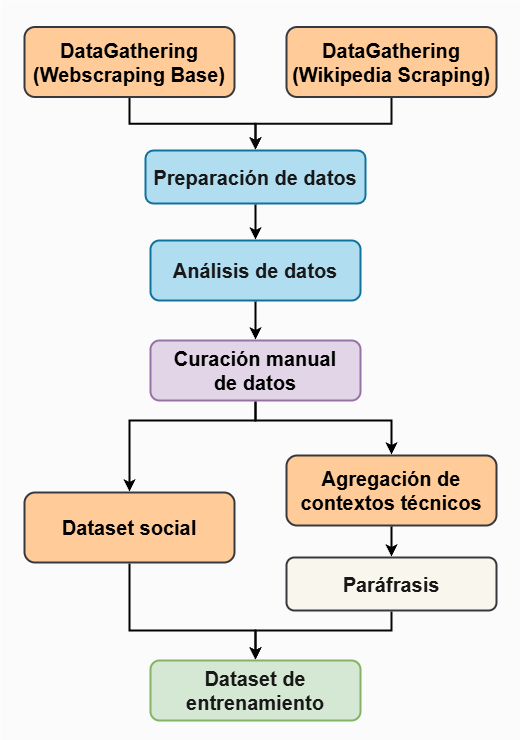

The diagram above was exported from draw.io. Its source (the exported page's mxGraphModel, read from the mxfile embedded in the PNG):
<mxGraphModel dx="1428" dy="2010" grid="1" gridSize="10" guides="1" tooltips="1" connect="1" arrows="1" fold="1" page="1" pageScale="1" pageWidth="827" pageHeight="1169" background="#ffffff" math="0" shadow="0" adaptiveColors="simple">
  <root>
    <mxCell id="0" />
    <mxCell id="1" parent="0" />
    <mxCell id="U5HDct4mpMKkz7Tgd9U--24" value="" style="rounded=0;whiteSpace=wrap;html=1;fillColor=light-dark(#FBFBFB,#FFFFFF);strokeColor=none;fillStyle=solid;" parent="1" vertex="1">
      <mxGeometry x="620" y="-30" width="520" height="740" as="geometry" />
    </mxCell>
    <mxCell id="e0WvmOorlNaOZFFo_4s8-21" style="edgeStyle=orthogonalEdgeStyle;rounded=0;orthogonalLoop=1;jettySize=auto;html=1;exitX=0.5;exitY=1;exitDx=0;exitDy=0;entryX=0.5;entryY=0;entryDx=0;entryDy=0;strokeColor=#000000;strokeWidth=2;" edge="1" parent="1" source="e0WvmOorlNaOZFFo_4s8-11" target="e0WvmOorlNaOZFFo_4s8-13">
      <mxGeometry relative="1" as="geometry" />
    </mxCell>
    <mxCell id="e0WvmOorlNaOZFFo_4s8-11" value="&lt;font color=&quot;#000000&quot;&gt;&lt;span style=&quot;font-size: 20px;&quot;&gt;&lt;b&gt;DataGathering&lt;/b&gt;&lt;/span&gt;&lt;/font&gt;&lt;div&gt;&lt;font color=&quot;#000000&quot;&gt;&lt;span style=&quot;font-size: 20px;&quot;&gt;&lt;b&gt;(Webscraping Base)&lt;/b&gt;&lt;/span&gt;&lt;/font&gt;&lt;/div&gt;" style="rounded=1;whiteSpace=wrap;html=1;fillColor=#ffcc99;strokeColor=#36393d;fillStyle=solid;perimeterSpacing=1;strokeWidth=2;" vertex="1" parent="1">
      <mxGeometry x="644" y="-3.5" width="210" height="70" as="geometry" />
    </mxCell>
    <mxCell id="e0WvmOorlNaOZFFo_4s8-22" style="edgeStyle=orthogonalEdgeStyle;rounded=0;orthogonalLoop=1;jettySize=auto;html=1;exitX=0.5;exitY=1;exitDx=0;exitDy=0;strokeColor=#0B0B0B;strokeWidth=2;entryX=0.5;entryY=0;entryDx=0;entryDy=0;" edge="1" parent="1" source="e0WvmOorlNaOZFFo_4s8-12" target="e0WvmOorlNaOZFFo_4s8-13">
      <mxGeometry relative="1" as="geometry">
        <mxPoint x="870" y="100" as="targetPoint" />
      </mxGeometry>
    </mxCell>
    <mxCell id="e0WvmOorlNaOZFFo_4s8-12" value="&lt;font color=&quot;#000000&quot;&gt;&lt;span style=&quot;font-size: 20px;&quot;&gt;&lt;b&gt;DataGathering&lt;/b&gt;&lt;/span&gt;&lt;/font&gt;&lt;div&gt;&lt;font color=&quot;#000000&quot;&gt;&lt;span style=&quot;font-size: 20px;&quot;&gt;&lt;b&gt;(Wikipedia Scraping)&lt;/b&gt;&lt;/span&gt;&lt;/font&gt;&lt;/div&gt;" style="rounded=1;whiteSpace=wrap;html=1;fillColor=#ffcc99;strokeColor=#36393d;fillStyle=solid;perimeterSpacing=1;strokeWidth=2;" vertex="1" parent="1">
      <mxGeometry x="906" y="-3.5" width="210" height="70" as="geometry" />
    </mxCell>
    <mxCell id="e0WvmOorlNaOZFFo_4s8-23" style="edgeStyle=orthogonalEdgeStyle;rounded=0;orthogonalLoop=1;jettySize=auto;html=1;exitX=0.5;exitY=1;exitDx=0;exitDy=0;entryX=0.5;entryY=0;entryDx=0;entryDy=0;strokeColor=#000000;strokeWidth=2;" edge="1" parent="1" source="e0WvmOorlNaOZFFo_4s8-13" target="e0WvmOorlNaOZFFo_4s8-14">
      <mxGeometry relative="1" as="geometry" />
    </mxCell>
    <mxCell id="e0WvmOorlNaOZFFo_4s8-13" value="&lt;font color=&quot;#181818&quot;&gt;&lt;span style=&quot;font-size: 20px;&quot;&gt;&lt;b&gt;Preparación de datos&lt;/b&gt;&lt;/span&gt;&lt;/font&gt;" style="rounded=1;whiteSpace=wrap;html=1;fillColor=#b1ddf0;strokeColor=#10739e;fillStyle=solid;perimeterSpacing=1;strokeWidth=2;labelBackgroundColor=light-dark(default, #b1ddf0);" vertex="1" parent="1">
      <mxGeometry x="765" y="120" width="220" height="53" as="geometry" />
    </mxCell>
    <mxCell id="e0WvmOorlNaOZFFo_4s8-24" style="edgeStyle=orthogonalEdgeStyle;rounded=0;orthogonalLoop=1;jettySize=auto;html=1;exitX=0.5;exitY=1;exitDx=0;exitDy=0;entryX=0.5;entryY=0;entryDx=0;entryDy=0;strokeColor=#000000;strokeWidth=2;" edge="1" parent="1" source="e0WvmOorlNaOZFFo_4s8-14" target="e0WvmOorlNaOZFFo_4s8-15">
      <mxGeometry relative="1" as="geometry" />
    </mxCell>
    <mxCell id="e0WvmOorlNaOZFFo_4s8-14" value="&lt;font color=&quot;#181818&quot;&gt;&lt;span style=&quot;font-size: 20px;&quot;&gt;&lt;b&gt;Análisis de datos&lt;/b&gt;&lt;/span&gt;&lt;/font&gt;" style="rounded=1;whiteSpace=wrap;html=1;fillColor=#b1ddf0;strokeColor=#10739e;fillStyle=solid;perimeterSpacing=1;strokeWidth=2;" vertex="1" parent="1">
      <mxGeometry x="770" y="210" width="210" height="60" as="geometry" />
    </mxCell>
    <mxCell id="e0WvmOorlNaOZFFo_4s8-25" style="edgeStyle=orthogonalEdgeStyle;rounded=0;orthogonalLoop=1;jettySize=auto;html=1;exitX=0.5;exitY=1;exitDx=0;exitDy=0;entryX=0.5;entryY=0;entryDx=0;entryDy=0;strokeColor=#000000;strokeWidth=2;" edge="1" parent="1" source="e0WvmOorlNaOZFFo_4s8-15" target="e0WvmOorlNaOZFFo_4s8-17">
      <mxGeometry relative="1" as="geometry">
        <Array as="points">
          <mxPoint x="875" y="390" />
          <mxPoint x="749" y="390" />
        </Array>
      </mxGeometry>
    </mxCell>
    <mxCell id="e0WvmOorlNaOZFFo_4s8-26" style="edgeStyle=orthogonalEdgeStyle;rounded=0;orthogonalLoop=1;jettySize=auto;html=1;exitX=0.5;exitY=1;exitDx=0;exitDy=0;entryX=0.5;entryY=0;entryDx=0;entryDy=0;strokeColor=#000000;strokeWidth=2;" edge="1" parent="1" source="e0WvmOorlNaOZFFo_4s8-15" target="e0WvmOorlNaOZFFo_4s8-18">
      <mxGeometry relative="1" as="geometry">
        <Array as="points">
          <mxPoint x="875" y="390" />
          <mxPoint x="1011" y="390" />
        </Array>
      </mxGeometry>
    </mxCell>
    <mxCell id="e0WvmOorlNaOZFFo_4s8-15" value="&lt;font color=&quot;#010101&quot;&gt;&lt;span style=&quot;font-size: 20px;&quot;&gt;&lt;b&gt;Curación&lt;/b&gt;&lt;/span&gt;&lt;b style=&quot;color: rgb(1, 1, 1); font-size: 20px;&quot;&gt;&amp;nbsp;manual&lt;/b&gt;&lt;/font&gt;&lt;div&gt;&lt;font color=&quot;#010101&quot;&gt;&lt;span style=&quot;font-size: 20px;&quot;&gt;&lt;b&gt;de datos&lt;/b&gt;&lt;/span&gt;&lt;/font&gt;&lt;/div&gt;" style="rounded=1;whiteSpace=wrap;html=1;fillColor=#e1d5e7;strokeColor=#9673a6;fillStyle=solid;perimeterSpacing=1;strokeWidth=2;" vertex="1" parent="1">
      <mxGeometry x="770" y="310" width="210" height="60" as="geometry" />
    </mxCell>
    <mxCell id="e0WvmOorlNaOZFFo_4s8-27" style="edgeStyle=orthogonalEdgeStyle;rounded=0;orthogonalLoop=1;jettySize=auto;html=1;exitX=0.5;exitY=1;exitDx=0;exitDy=0;entryX=0.5;entryY=0;entryDx=0;entryDy=0;strokeColor=#000000;strokeWidth=2;" edge="1" parent="1" source="e0WvmOorlNaOZFFo_4s8-17" target="e0WvmOorlNaOZFFo_4s8-20">
      <mxGeometry relative="1" as="geometry">
        <Array as="points">
          <mxPoint x="749" y="600" />
          <mxPoint x="875" y="600" />
        </Array>
      </mxGeometry>
    </mxCell>
    <mxCell id="e0WvmOorlNaOZFFo_4s8-17" value="&lt;font color=&quot;#000000&quot;&gt;&lt;span style=&quot;font-size: 20px;&quot;&gt;&lt;b&gt;Dataset social&lt;/b&gt;&lt;/span&gt;&lt;/font&gt;" style="rounded=1;whiteSpace=wrap;html=1;fillColor=#ffcc99;strokeColor=#36393d;fillStyle=solid;perimeterSpacing=1;strokeWidth=2;" vertex="1" parent="1">
      <mxGeometry x="644" y="462" width="210" height="70" as="geometry" />
    </mxCell>
    <mxCell id="e0WvmOorlNaOZFFo_4s8-28" style="edgeStyle=orthogonalEdgeStyle;rounded=0;orthogonalLoop=1;jettySize=auto;html=1;exitX=0.5;exitY=1;exitDx=0;exitDy=0;entryX=0.5;entryY=0;entryDx=0;entryDy=0;strokeColor=#000000;strokeWidth=2;" edge="1" parent="1" source="e0WvmOorlNaOZFFo_4s8-18" target="e0WvmOorlNaOZFFo_4s8-19">
      <mxGeometry relative="1" as="geometry" />
    </mxCell>
    <mxCell id="e0WvmOorlNaOZFFo_4s8-18" value="&lt;font color=&quot;#000000&quot;&gt;&lt;span style=&quot;font-size: 20px;&quot;&gt;&lt;b&gt;Agregación&lt;/b&gt;&lt;/span&gt;&lt;b style=&quot;color: rgb(0, 0, 0); font-size: 20px;&quot;&gt;&amp;nbsp;de&lt;/b&gt;&lt;/font&gt;&lt;div&gt;&lt;font color=&quot;#000000&quot;&gt;&lt;span style=&quot;font-size: 20px;&quot;&gt;&lt;b&gt;contextos&amp;nbsp;&lt;/b&gt;&lt;/span&gt;&lt;/font&gt;&lt;span style=&quot;background-color: transparent; font-size: 20px;&quot;&gt;&lt;font color=&quot;#000000&quot;&gt;&lt;b&gt;técnicos&lt;/b&gt;&lt;/font&gt;&lt;/span&gt;&lt;/div&gt;" style="rounded=1;whiteSpace=wrap;html=1;fillColor=#ffcc99;strokeColor=#36393d;fillStyle=solid;perimeterSpacing=1;strokeWidth=2;" vertex="1" parent="1">
      <mxGeometry x="906" y="425" width="210" height="70" as="geometry" />
    </mxCell>
    <mxCell id="e0WvmOorlNaOZFFo_4s8-29" style="edgeStyle=orthogonalEdgeStyle;rounded=0;orthogonalLoop=1;jettySize=auto;html=1;exitX=0.5;exitY=1;exitDx=0;exitDy=0;entryX=0.5;entryY=0;entryDx=0;entryDy=0;strokeColor=#060606;strokeWidth=2;" edge="1" parent="1" source="e0WvmOorlNaOZFFo_4s8-19" target="e0WvmOorlNaOZFFo_4s8-20">
      <mxGeometry relative="1" as="geometry">
        <Array as="points">
          <mxPoint x="1011" y="600" />
          <mxPoint x="875" y="600" />
        </Array>
      </mxGeometry>
    </mxCell>
    <mxCell id="e0WvmOorlNaOZFFo_4s8-19" value="&lt;font color=&quot;#181818&quot;&gt;&lt;span style=&quot;font-size: 20px;&quot;&gt;&lt;b&gt;Paráfrasis&lt;/b&gt;&lt;/span&gt;&lt;/font&gt;" style="rounded=1;whiteSpace=wrap;html=1;fillColor=#f9f7ed;strokeColor=#36393d;fillStyle=solid;perimeterSpacing=1;strokeWidth=2;" vertex="1" parent="1">
      <mxGeometry x="906" y="527" width="210" height="53" as="geometry" />
    </mxCell>
    <mxCell id="e0WvmOorlNaOZFFo_4s8-20" value="&lt;font color=&quot;#181818&quot;&gt;&lt;span style=&quot;font-size: 20px;&quot;&gt;&lt;b&gt;Dataset de entrenamiento&lt;/b&gt;&lt;/span&gt;&lt;/font&gt;" style="rounded=1;whiteSpace=wrap;html=1;fillColor=#d5e8d4;strokeColor=#82b366;fillStyle=solid;perimeterSpacing=1;strokeWidth=2;" vertex="1" parent="1">
      <mxGeometry x="770" y="630" width="210" height="60" as="geometry" />
    </mxCell>
  </root>
</mxGraphModel>